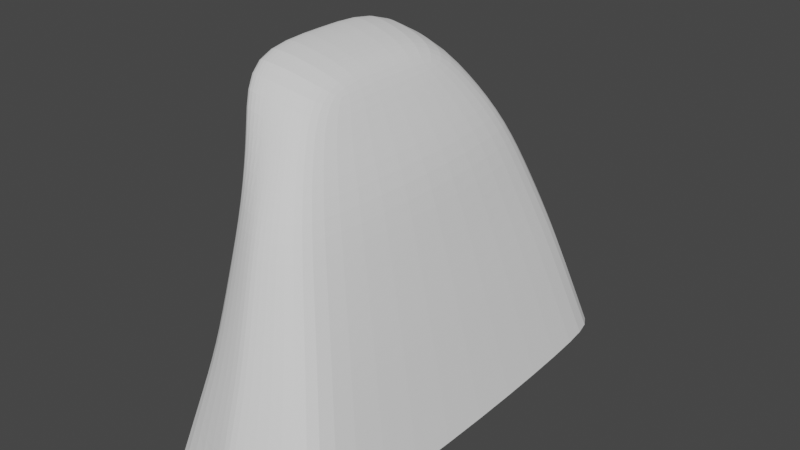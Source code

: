 # Source: 1_backup2.blend  (saved by Blender 3.2.14; exported with 4.5.12 LTS)
import bpy
from mathutils import Matrix  # noqa: F401  (used for matrix-valued properties, if any)

bpy.ops.wm.read_factory_settings(use_empty=True)
scene = bpy.context.scene
scene.name = 'Scene'

# ---- collections
col_collection = bpy.data.collections.new('Collection'); scene.collection.children.link(col_collection)

# ---- world
world_world = bpy.data.worlds.new('World'); scene.world = world_world
world_world.use_nodes = True; world_world.node_tree.nodes.clear()
_N = world_world.node_tree.nodes; _L = world_world.node_tree.links
n0 = _N.new('ShaderNodeOutputWorld'); n0.name = 'World Output'; n0.location = (300, 300)
n1 = _N.new('ShaderNodeBackground'); n1.name = 'Background'; n1.location = (10, 300)
n1.inputs[0].default_value = (0.05088, 0.05088, 0.05088, 1.0)
_L.new(n1.outputs[0], n0.inputs[0])
n0.is_active_output = True
world_world.color = (0.05088, 0.05088, 0.05088)
world_world.use_sun_shadow = False
world_world.sun_shadow_jitter_overblur = 0.0

# ---- meshes
me_cube_001 = bpy.data.meshes.new('Cube.001')
me_cube_001.from_pydata([(0.2096, -0.0002869, -0.1261), (0.1635, -0.0002696, 0.05009), (-0.07383, -1.798e-08, -0.1261), (0.008927, -1.575e-06, 0.05009), (0.1083, -1.479e-06, 0.2374), (-0.00293, -1.492e-06, 0.2374), (-0.05126, -7.738e-07, 0.3221), (0.0662, -7.605e-07, 0.3077), (0.1359, -0.0001356, 0.1437), (0.002999, -1.533e-06, 0.1437), (-0.03245, -7.963e-07, -0.038), (0.1865, -0.0002783, -0.038), (0.182, 0.3478, -0.1261), (0.1999, 0.2963, -0.1261), (0.1352, 0.2961, 0.05009), (0.1525, 0.2475, 0.05009), (0.1999, -0.2963, -0.1261), (0.1818, -0.3478, -0.1261), (0.1346, -0.2954, 0.05009), (0.1525, -0.2475, 0.05009), (0.07666, 0.2286, 0.2374), (0.09387, 0.19, 0.2374), (0.07575, -0.2334, 0.2374), (0.09387, -0.19, 0.2374), (0.03191, 0.106, 0.3619), (0.005509, 0.1248, 0.3838), (0.0056, -0.1258, 0.3838), (0.03192, -0.106, 0.3619), (0.03328, -3.028e-07, 0.3627), (0.005608, -0.0004859, 0.3838), (0.05914, 0.1498, 0.3077), (0.03985, 0.1866, 0.3104), (0.05914, -0.1498, 0.3077), (0.03945, -0.1863, 0.3101), (0.1232, 0.2187, 0.1437), (0.1058, 0.2652, 0.1437), (0.1232, -0.2187, 0.1437), (0.1052, -0.2643, 0.1437), (0.1762, 0.2719, -0.038), (0.1585, 0.3218, -0.038), (0.1762, -0.2719, -0.038), (0.1582, -0.3215, -0.038), (-0.07383, 0.3227, -0.1261), (-0.05318, 0.3487, -0.1261), (0.02477, 0.2804, 0.05009), (0.006013, 0.2281, 0.05009), (-0.05479, -0.3483, -0.1261), (-0.07383, -0.3228, -0.1261), (-0.03589, -0.2695, 0.05009), (-0.02046, -0.2958, 0.05009), (-0.02377, -0.23, 0.2374), (-0.03861, -0.202, 0.2374), (0.01382, 0.2132, 0.2374), (-0.004378, 0.1867, 0.2374), (-0.1015, -0.1309, 0.3893), (-0.09082, -0.1411, 0.4049), (-0.09623, 0.1416, 0.4051), (-0.1014, 0.1302, 0.3925), (-0.09876, -2.392e-07, 0.3909), (-0.09094, -0.0006, 0.405), (-0.01692, 0.1844, 0.3187), (-0.04039, 0.1572, 0.3221), (-0.04976, -0.1883, 0.3201), (-0.06757, -0.1664, 0.3221), (-0.03726, -0.2358, 0.1437), (-0.02207, -0.2628, 0.1437), (0.0008275, 0.2103, 0.1437), (0.0185, 0.2428, 0.1437), (-0.0376, -0.322, -0.038), (-0.05499, -0.2961, -0.038), (-0.03392, 0.296, -0.038), (-0.01388, 0.3233, -0.038), (0.06258, -0.3773, -0.1261), (0.04621, -0.3176, 0.05009), (0.06739, -0.3177, 0.05009), (0.06228, 0.3773, -0.1261), (0.08039, 0.313, 0.05009), (0.05962, 0.3159, 0.05009), (0.01673, -0.2472, 0.2374), (0.03765, -0.2478, 0.2374), (0.05038, 0.2347, 0.2374), (0.0303, 0.2325, 0.2374), (-0.05963, -0.1381, 0.402), (-0.03798, -0.1348, 0.3974), (-0.05943, 0.1351, 0.4019), (-0.03789, 0.1315, 0.3974), (-0.03797, -0.001633, 0.3974), (-0.05955, -0.001602, 0.4019), (0.01302, -0.1901, 0.3135), (-0.009163, -0.191, 0.316), (-0.003696, 0.1883, 0.3167), (0.01929, 0.19, 0.3133), (0.03145, -0.2825, 0.1437), (0.05253, -0.2828, 0.1437), (0.06543, 0.278, 0.1437), (0.04541, 0.2796, 0.1437), (0.0554, 0.3469, -0.038), (0.07682, 0.3475, -0.038), (0.07035, -0.3476, -0.038), (0.04904, -0.3475, -0.038)], [], [(81, 52, 60, 90), (50, 78, 89, 62), (17, 41, 98, 72), (71, 44, 77, 96), (45, 3, 9, 66), (93, 37, 22, 79), (4, 21, 30, 7), (66, 9, 5, 53), (36, 8, 4, 23), (32, 7, 28, 27), (62, 89, 82, 55), (90, 60, 56, 84), (86, 29, 25, 85), (59, 87, 84, 56), (83, 26, 29, 86), (31, 91, 85, 25), (41, 18, 74, 98), (3, 48, 64, 9), (1, 15, 34, 8), (65, 92, 78, 50), (55, 82, 87, 59), (9, 64, 51, 5), (20, 80, 91, 31), (35, 94, 80, 20), (95, 67, 52, 81), (23, 4, 7, 32), (53, 5, 6, 61), (19, 1, 8, 36), (6, 63, 54, 58), (88, 33, 26, 83), (7, 30, 24, 28), (61, 6, 58, 57), (5, 51, 63, 6), (8, 34, 21, 4), (77, 44, 67, 95), (10, 3, 45, 70), (11, 1, 19, 40), (0, 11, 40, 16), (69, 48, 3, 10), (14, 76, 94, 35), (99, 73, 49, 68), (97, 76, 14, 39), (79, 22, 33, 88), (49, 73, 92, 65), (72, 99, 68, 46), (75, 97, 39, 12), (43, 71, 96, 75), (38, 15, 1, 11), (47, 69, 10, 2), (74, 18, 37, 93), (39, 14, 15, 38), (41, 17, 16, 40), (35, 20, 21, 34), (37, 18, 19, 36), (29, 26, 27, 28), (31, 25, 24, 30), (33, 22, 23, 32), (25, 29, 28, 24), (20, 31, 30, 21), (26, 33, 32, 27), (14, 35, 34, 15), (22, 37, 36, 23), (12, 39, 38, 13), (18, 41, 40, 19), (13, 38, 11, 0), (69, 47, 46, 68), (71, 43, 42, 70), (65, 50, 51, 64), (67, 44, 45, 66), (59, 56, 57, 58), (61, 57, 56, 60), (63, 51, 50, 62), (55, 59, 58, 54), (53, 61, 60, 52), (54, 63, 62, 55), (49, 65, 64, 48), (52, 67, 66, 53), (48, 69, 68, 49), (44, 71, 70, 45), (2, 10, 70, 42), (81, 90, 91, 80), (79, 88, 89, 78), (83, 86, 87, 82), (88, 83, 82, 89), (90, 84, 85, 91), (86, 85, 84, 87), (93, 79, 78, 92), (95, 81, 80, 94), (97, 75, 96), (99, 72, 98), (74, 93, 92, 73), (77, 95, 94, 76), (76, 97, 96, 77), (73, 99, 98, 74)])
_uv = me_cube_001.uv_layers.new(name='UVMap')
_uv.uv.foreach_set('vector', [0.2458, 0.6101, 0.2395, 0.6168, 0.215, 0.5943, 0.2202, 0.5906, 0.2478, 0.3366, 0.2566, 0.3474, 0.2303, 0.3626, 0.2217, 0.3538, 0.4576, 0.3107, 0.4205, 0.3212, 0.4128, 0.2997, 0.4538, 0.2931, 0.3922, 0.6891, 0.3484, 0.6822, 0.3577, 0.6642, 0.4003, 0.6699, 0.3386, 0.7138, 0.2773, 0.9999, 0.1387, 0.8711, 0.2756, 0.6756, 0.3166, 0.33, 0.3267, 0.3475, 0.2701, 0.3642, 0.2613, 0.3533, 0.2803, 0.4779, 0.2684, 0.5784, 0.2428, 0.5635, 0.2381, 0.4763, 0.2756, 0.6756, 0.1387, 0.8711, 8.246e-05, 0.7423, 0.211, 0.635, 0.3314, 0.3627, 0.3499, 0.4798, 0.2803, 0.4779, 0.2745, 0.3783, 0.2469, 0.3908, 0.2381, 0.4763, 0.2052, 0.475, 0.2256, 0.401, 0.2217, 0.3538, 0.2303, 0.3626, 0.2038, 0.3776, 0.1958, 0.3712, 0.2202, 0.5906, 0.215, 0.5943, 0.186, 0.5744, 0.1969, 0.5698, 0.1294, 0.4738, 0.1762, 0.4744, 0.2144, 0.5623, 0.2029, 0.5672, 0.06307, 0.473, 0.1039, 0.4735, 0.1969, 0.5698, 0.186, 0.5744, 0.2089, 0.3816, 0.2181, 0.3889, 0.1762, 0.4744, 0.1294, 0.4738, 0.2365, 0.5789, 0.2289, 0.5843, 0.2029, 0.5672, 0.2144, 0.5623, 0.4205, 0.3212, 0.383, 0.3311, 0.372, 0.3067, 0.4128, 0.2997, 0.3221, 8.246e-05, 0.3525, 0.2497, 0.2885, 0.283, 0.1625, 0.08401, 0.4195, 0.4818, 0.3806, 0.6156, 0.3246, 0.597, 0.3499, 0.4798, 0.3028, 0.306, 0.3126, 0.3231, 0.2566, 0.3474, 0.2478, 0.3366, 0.1958, 0.3712, 0.2038, 0.3776, 0.1039, 0.4735, 0.06307, 0.473, 0.1625, 0.08401, 0.2885, 0.283, 0.222, 0.3168, 0.002888, 0.1679, 0.262, 0.5934, 0.2531, 0.6026, 0.2289, 0.5843, 0.2365, 0.5789, 0.3183, 0.6128, 0.3078, 0.6284, 0.2531, 0.6026, 0.262, 0.5934, 0.302, 0.637, 0.2935, 0.6497, 0.2395, 0.6168, 0.2458, 0.6101, 0.2745, 0.3783, 0.2803, 0.4779, 0.2381, 0.4763, 0.2469, 0.3908, 0.211, 0.635, 8.246e-05, 0.7423, 0.01934, 0.6075, 0.1847, 0.6013, 0.3881, 0.347, 0.4195, 0.4818, 0.3499, 0.4798, 0.3314, 0.3627, 0.02075, 0.3203, 0.1958, 0.3463, 0.1742, 0.3706, 0.03525, 0.4441, 0.2357, 0.3681, 0.2429, 0.3753, 0.2181, 0.3889, 0.2089, 0.3816, 0.2381, 0.4763, 0.2428, 0.5635, 0.2229, 0.5513, 0.2052, 0.475, 0.1847, 0.6013, 0.01934, 0.6075, 0.03499, 0.4981, 0.1644, 0.5721, 0.002888, 0.1679, 0.222, 0.3168, 0.1958, 0.3463, 0.02075, 0.3203, 0.3499, 0.4798, 0.3246, 0.597, 0.2684, 0.5784, 0.2803, 0.4779, 0.3577, 0.6642, 0.3484, 0.6822, 0.2935, 0.6497, 0.302, 0.637, 0.4787, 0.9797, 0.2773, 0.9999, 0.3386, 0.7138, 0.3956, 0.713, 0.5398, 0.4848, 0.4195, 0.4818, 0.3881, 0.347, 0.4292, 0.3351, 0.6602, 0.4878, 0.5398, 0.4848, 0.4292, 0.3351, 0.4695, 0.3233, 0.408, 0.2532, 0.3525, 0.2497, 0.3221, 8.246e-05, 0.5011, 0.02446, 0.3743, 0.632, 0.3627, 0.6545, 0.3078, 0.6284, 0.3183, 0.6128, 0.4109, 0.2945, 0.3686, 0.299, 0.3578, 0.2751, 0.4033, 0.2734, 0.4027, 0.6642, 0.3627, 0.6545, 0.3743, 0.632, 0.4115, 0.6434, 0.2613, 0.3533, 0.2701, 0.3642, 0.2429, 0.3753, 0.2357, 0.3681, 0.3578, 0.2751, 0.3686, 0.299, 0.3126, 0.3231, 0.3028, 0.306, 0.453, 0.2896, 0.4109, 0.2945, 0.4033, 0.2734, 0.4492, 0.2724, 0.443, 0.6734, 0.4027, 0.6642, 0.4115, 0.6434, 0.448, 0.6557, 0.4373, 0.6938, 0.3922, 0.6891, 0.4003, 0.6699, 0.4421, 0.6769, 0.421, 0.6297, 0.3806, 0.6156, 0.4195, 0.4818, 0.5398, 0.4848, 0.4622, 0.2563, 0.408, 0.2532, 0.5011, 0.02446, 0.6802, 0.04883, 0.372, 0.3067, 0.383, 0.3311, 0.3267, 0.3475, 0.3166, 0.33, 0.4115, 0.6434, 0.3743, 0.632, 0.3806, 0.6156, 0.421, 0.6297, 0.4205, 0.3212, 0.4576, 0.3107, 0.4695, 0.3233, 0.4292, 0.3351, 0.3183, 0.6128, 0.262, 0.5934, 0.2684, 0.5784, 0.3246, 0.597, 0.3267, 0.3475, 0.383, 0.3311, 0.3881, 0.347, 0.3314, 0.3627, 0.1762, 0.4744, 0.2181, 0.3889, 0.2256, 0.401, 0.2052, 0.475, 0.2365, 0.5789, 0.2144, 0.5623, 0.2229, 0.5513, 0.2428, 0.5635, 0.2429, 0.3753, 0.2701, 0.3642, 0.2745, 0.3783, 0.2469, 0.3908, 0.2144, 0.5623, 0.1762, 0.4744, 0.2052, 0.475, 0.2229, 0.5513, 0.262, 0.5934, 0.2365, 0.5789, 0.2428, 0.5635, 0.2684, 0.5784, 0.2181, 0.3889, 0.2429, 0.3753, 0.2469, 0.3908, 0.2256, 0.401, 0.3743, 0.632, 0.3183, 0.6128, 0.3246, 0.597, 0.3806, 0.6156, 0.2701, 0.3642, 0.3267, 0.3475, 0.3314, 0.3627, 0.2745, 0.3783, 0.448, 0.6557, 0.4115, 0.6434, 0.421, 0.6297, 0.4606, 0.6437, 0.383, 0.3311, 0.4205, 0.3212, 0.4292, 0.3351, 0.3881, 0.347, 0.4606, 0.6437, 0.421, 0.6297, 0.5398, 0.4848, 0.6602, 0.4878, 0.408, 0.2532, 0.4622, 0.2563, 0.4492, 0.2724, 0.4033, 0.2734, 0.3922, 0.6891, 0.4373, 0.6938, 0.4509, 0.7127, 0.3956, 0.713, 0.3028, 0.306, 0.2478, 0.3366, 0.222, 0.3168, 0.2885, 0.283, 0.2935, 0.6497, 0.3484, 0.6822, 0.3386, 0.7138, 0.2756, 0.6756, 0.06307, 0.473, 0.186, 0.5744, 0.1644, 0.5721, 0.03499, 0.4981, 0.1847, 0.6013, 0.1644, 0.5721, 0.186, 0.5744, 0.215, 0.5943, 0.1958, 0.3463, 0.222, 0.3168, 0.2478, 0.3366, 0.2217, 0.3538, 0.1958, 0.3712, 0.06307, 0.473, 0.03525, 0.4441, 0.1742, 0.3706, 0.211, 0.635, 0.1847, 0.6013, 0.215, 0.5943, 0.2395, 0.6168, 0.1742, 0.3706, 0.1958, 0.3463, 0.2217, 0.3538, 0.1958, 0.3712, 0.3578, 0.2751, 0.3028, 0.306, 0.2885, 0.283, 0.3525, 0.2497, 0.2395, 0.6168, 0.2935, 0.6497, 0.2756, 0.6756, 0.211, 0.635, 0.3525, 0.2497, 0.408, 0.2532, 0.4033, 0.2734, 0.3578, 0.2751, 0.3484, 0.6822, 0.3922, 0.6891, 0.3956, 0.713, 0.3386, 0.7138, 0.6802, 0.9595, 0.4787, 0.9797, 0.3956, 0.713, 0.4509, 0.7127, 0.2458, 0.6101, 0.2202, 0.5906, 0.2289, 0.5843, 0.2531, 0.6026, 0.2613, 0.3533, 0.2357, 0.3681, 0.2303, 0.3626, 0.2566, 0.3474, 0.2089, 0.3816, 0.1294, 0.4738, 0.1039, 0.4735, 0.2038, 0.3776, 0.2357, 0.3681, 0.2089, 0.3816, 0.2038, 0.3776, 0.2303, 0.3626, 0.2202, 0.5906, 0.1969, 0.5698, 0.2029, 0.5672, 0.2289, 0.5843, 0.1294, 0.4738, 0.2029, 0.5672, 0.1969, 0.5698, 0.1039, 0.4735, 0.3166, 0.33, 0.2613, 0.3533, 0.2566, 0.3474, 0.3126, 0.3231, 0.302, 0.637, 0.2458, 0.6101, 0.2531, 0.6026, 0.3078, 0.6284, 0.4027, 0.6642, 0.4421, 0.6769, 0.4003, 0.6699, 0.4109, 0.2945, 0.4538, 0.2931, 0.4128, 0.2997, 0.372, 0.3067, 0.3166, 0.33, 0.3126, 0.3231, 0.3686, 0.299, 0.3577, 0.6642, 0.302, 0.637, 0.3078, 0.6284, 0.3627, 0.6545, 0.3627, 0.6545, 0.4027, 0.6642, 0.4003, 0.6699, 0.3577, 0.6642, 0.3686, 0.299, 0.4109, 0.2945, 0.4128, 0.2997, 0.372, 0.3067])
me_cube_001.update()

# ---- objects
ob_cube = bpy.data.objects.new('Cube', me_cube_001)

# ---- transforms, parenting, visibility, modifiers, constraints
ob_cube.location = (0.0, 0.0, 0.0)
ob_cube.scale = (0.8, 0.8, 0.8)
_m = ob_cube.modifiers.new('Subdivision', 'SUBSURF')
_m.levels = 5

# ---- collection membership
col_collection.objects.link(ob_cube)

# ---- scene / render settings (as saved in the file)
scene.frame_start = 1; scene.frame_end = 250; scene.frame_set(1)
scene.render.engine = 'BLENDER_EEVEE_NEXT'
scene.cycles.sampling_pattern = 'TABULATED_SOBOL'
scene.cycles.use_light_tree = False
scene.view_settings.view_transform = 'Filmic'
bpy.context.view_layer.update()

# ---- added for rendering (the .blend has no active camera and no usable light): camera, sun
cam_auto = bpy.data.cameras.new('AutoCamera')
cam_auto.lens = 50.0
cam_auto.sensor_width = 36.0
cam_auto.clip_end = 1000.0
ob_auto_camera = bpy.data.objects.new('AutoCamera', cam_auto)
scene.collection.objects.link(ob_auto_camera)
ob_auto_camera.location = (0.764094, -0.865028, 0.68828)
ob_auto_camera.rotation_euler = (1.09748, -7.21219e-08, 0.694738)
scene.camera = ob_auto_camera
light_auto_sun = bpy.data.lights.new('AutoSun', 'SUN')
light_auto_sun.energy = 3.0
light_auto_sun.angle = 0.0523599
ob_auto_sun = bpy.data.objects.new('AutoSun', light_auto_sun)
scene.collection.objects.link(ob_auto_sun)
ob_auto_sun.rotation_euler = (0.872665, 0.174533, 0.523599)
bpy.context.view_layer.update()
